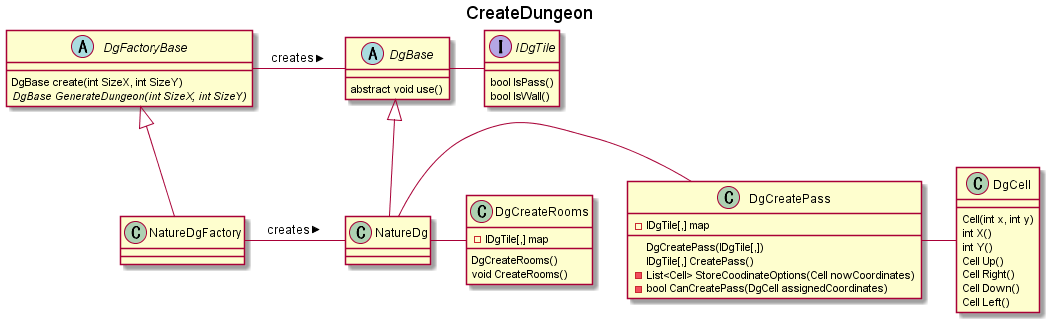

The diagram above was rendered by PlantUML. Its source (embedded in the PNG):
@startuml
title CreateDungeon

abstract class DgFactoryBase{
    DgBase create(int SizeX, int SizeY)
    {abstract} DgBase GenerateDungeon(int SizeX, int SizeY)
}

abstract class DgBase{
    abstract void use()
}

class NatureDgFactory{

}

class NatureDg{

}

class DgCell{
    Cell(int x, int y)
    int X()
    int Y()
    Cell Up()
    Cell Right()
    Cell Down()
    Cell Left()
}

class DgCreateRooms{
    - IDgTile[,] map
    DgCreateRooms()
    void CreateRooms()
}

class DgCreatePass{
    - IDgTile[,] map
    DgCreatePass(IDgTile[,])
    IDgTile[,] CreatePass()
    - List<Cell> StoreCoodinateOptions(Cell nowCoordinates)
    - bool CanCreatePass(DgCell assignedCoordinates)
}

interface IDgTile{
    bool IsPass()
    bool IsWall()
}

DgFactoryBase - DgBase : > creates
NatureDgFactory - NatureDg : > creates
DgFactoryBase <|-- NatureDgFactory
DgBase <|-- NatureDg

NatureDg - DgCreatePass
NatureDg - DgCreateRooms
DgBase - IDgTile

DgCreatePass - DgCell


@enduml